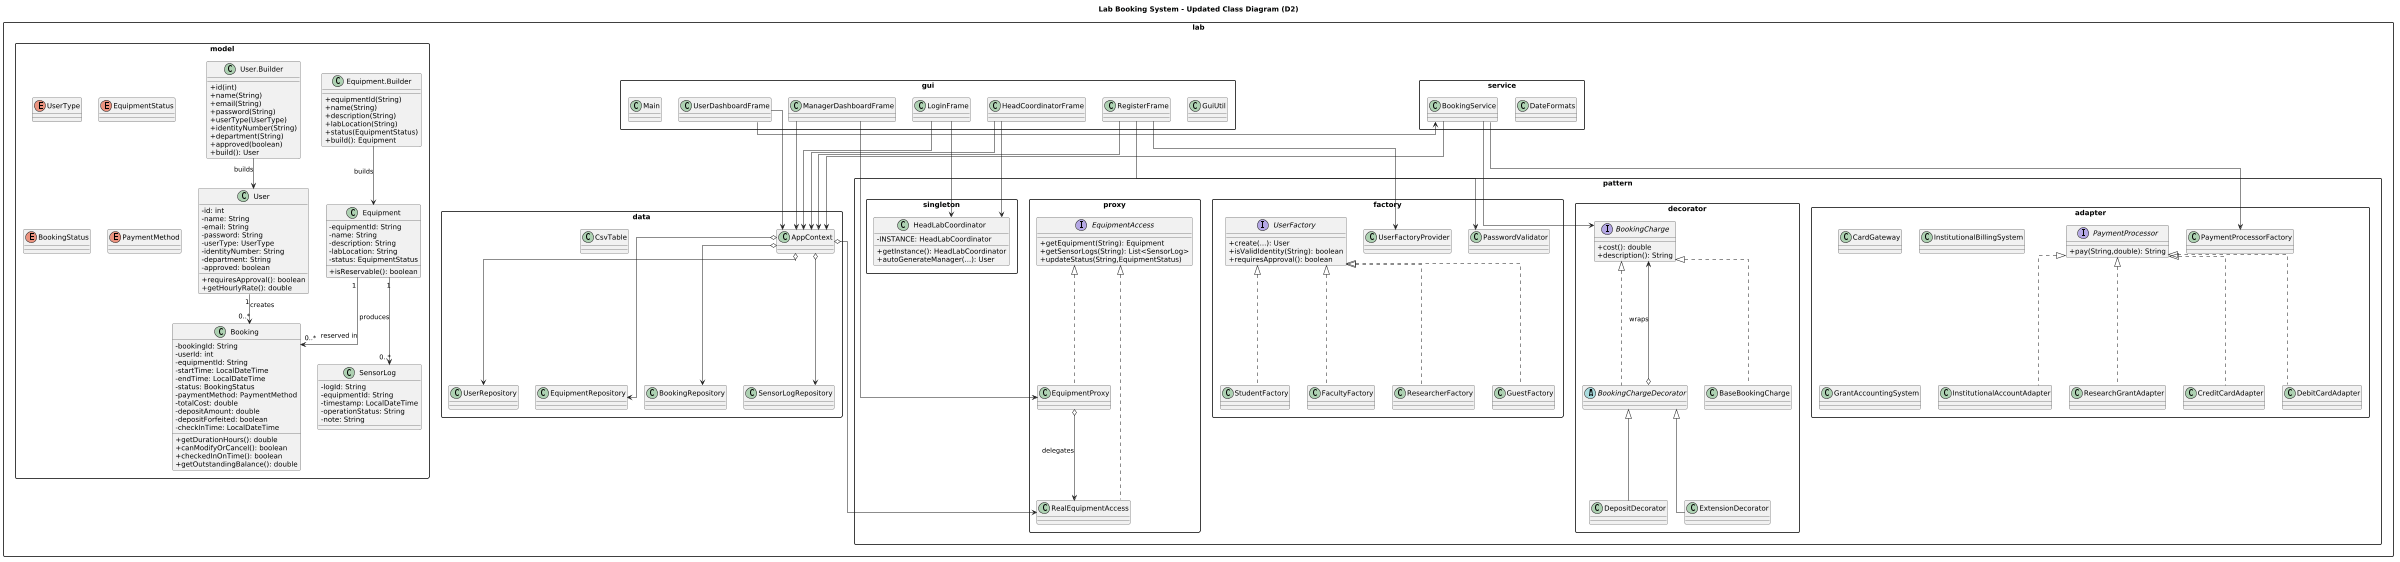

The diagram above was rendered by PlantUML. Its source (embedded in the PNG):
@startuml
scale 0.5
skinparam classAttributeIconSize 0
skinparam packageStyle rectangle
skinparam linetype ortho

title Lab Booking System - Updated Class Diagram (D2)

package "lab.model" {
  enum UserType
  enum EquipmentStatus
  enum BookingStatus
  enum PaymentMethod

  class User {
    -id: int
    -name: String
    -email: String
    -password: String
    -userType: UserType
    -identityNumber: String
    -department: String
    -approved: boolean
    +requiresApproval(): boolean
    +getHourlyRate(): double
  }

  class "User.Builder" as UserBuilder {
    +id(int)
    +name(String)
    +email(String)
    +password(String)
    +userType(UserType)
    +identityNumber(String)
    +department(String)
    +approved(boolean)
    +build(): User
  }

  class Equipment {
    -equipmentId: String
    -name: String
    -description: String
    -labLocation: String
    -status: EquipmentStatus
    +isReservable(): boolean
  }

  class "Equipment.Builder" as EquipmentBuilder {
    +equipmentId(String)
    +name(String)
    +description(String)
    +labLocation(String)
    +status(EquipmentStatus)
    +build(): Equipment
  }

  class Booking {
    -bookingId: String
    -userId: int
    -equipmentId: String
    -startTime: LocalDateTime
    -endTime: LocalDateTime
    -status: BookingStatus
    -paymentMethod: PaymentMethod
    -totalCost: double
    -depositAmount: double
    -depositForfeited: boolean
    -checkInTime: LocalDateTime
    +getDurationHours(): double
    +canModifyOrCancel(): boolean
    +checkedInOnTime(): boolean
    +getOutstandingBalance(): double
  }

  class SensorLog {
    -logId: String
    -equipmentId: String
    -timestamp: LocalDateTime
    -operationStatus: String
    -note: String
  }
}

UserBuilder --> User : builds
EquipmentBuilder --> Equipment : builds

package "lab.pattern.factory" {
  interface UserFactory {
    +create(...): User
    +isValidIdentity(String): boolean
    +requiresApproval(): boolean
  }
  class StudentFactory
  class FacultyFactory
  class ResearcherFactory
  class GuestFactory
  class UserFactoryProvider
  class PasswordValidator

  UserFactory <|.. StudentFactory
  UserFactory <|.. FacultyFactory
  UserFactory <|.. ResearcherFactory
  UserFactory <|.. GuestFactory
}

package "lab.pattern.singleton" {
  class HeadLabCoordinator {
    -INSTANCE: HeadLabCoordinator
    +getInstance(): HeadLabCoordinator
    +autoGenerateManager(...): User
  }
}

package "lab.pattern.adapter" {
  interface PaymentProcessor {
    +pay(String,double): String
  }
  class CreditCardAdapter
  class DebitCardAdapter
  class InstitutionalAccountAdapter
  class ResearchGrantAdapter
  class PaymentProcessorFactory
  class CardGateway
  class InstitutionalBillingSystem
  class GrantAccountingSystem

  PaymentProcessor <|.. CreditCardAdapter
  PaymentProcessor <|.. DebitCardAdapter
  PaymentProcessor <|.. InstitutionalAccountAdapter
  PaymentProcessor <|.. ResearchGrantAdapter
}

package "lab.pattern.decorator" {
  interface BookingCharge {
    +cost(): double
    +description(): String
  }
  abstract class BookingChargeDecorator
  class BaseBookingCharge
  class DepositDecorator
  class ExtensionDecorator

  BookingCharge <|.. BaseBookingCharge
  BookingCharge <|.. BookingChargeDecorator
  BookingChargeDecorator <|-- DepositDecorator
  BookingChargeDecorator <|-- ExtensionDecorator
  BookingChargeDecorator o--> BookingCharge : wraps
}

package "lab.pattern.proxy" {
  interface EquipmentAccess {
    +getEquipment(String): Equipment
    +getSensorLogs(String): List<SensorLog>
    +updateStatus(String,EquipmentStatus)
  }
  class RealEquipmentAccess
  class EquipmentProxy

  EquipmentAccess <|.. RealEquipmentAccess
  EquipmentAccess <|.. EquipmentProxy
  EquipmentProxy o--> RealEquipmentAccess : delegates
}

package "lab.data" {
  class CsvTable
  class AppContext
  class UserRepository
  class EquipmentRepository
  class BookingRepository
  class SensorLogRepository
}

package "lab.service" {
  class BookingService
  class DateFormats
}

package "lab.gui" {
  class Main
  class LoginFrame
  class RegisterFrame
  class HeadCoordinatorFrame
  class ManagerDashboardFrame
  class UserDashboardFrame
  class GuiUtil
}

User "1" --> "0..*" Booking : creates
Equipment "1" --> "0..*" Booking : reserved in
Equipment "1" --> "0..*" SensorLog : produces

AppContext o--> UserRepository
AppContext o--> EquipmentRepository
AppContext o--> BookingRepository
AppContext o--> SensorLogRepository
AppContext o--> RealEquipmentAccess

BookingService --> AppContext
BookingService --> BookingCharge
BookingService --> PaymentProcessorFactory

LoginFrame --> AppContext
RegisterFrame --> AppContext
HeadCoordinatorFrame --> AppContext
ManagerDashboardFrame --> AppContext
UserDashboardFrame --> AppContext

LoginFrame --> HeadLabCoordinator
RegisterFrame --> UserFactoryProvider
RegisterFrame --> PasswordValidator
HeadCoordinatorFrame --> HeadLabCoordinator
ManagerDashboardFrame --> EquipmentProxy
UserDashboardFrame --> BookingService
@enduml